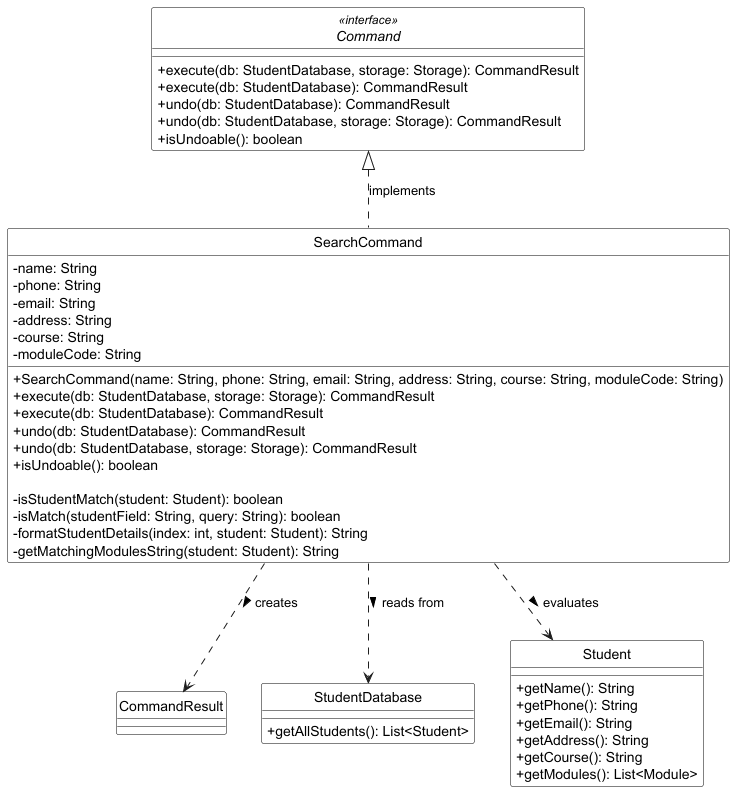

The diagram above was rendered by PlantUML. Its source (embedded in the PNG):
@startuml
skinparam classAttributeIconSize 0
skinparam classBackgroundColor White
skinparam classBorderColor Black
skinparam style strictuml

interface Command <<interface>> {
  + execute(db: StudentDatabase, storage: Storage): CommandResult
  + execute(db: StudentDatabase): CommandResult
  + undo(db: StudentDatabase): CommandResult
  + undo(db: StudentDatabase, storage: Storage): CommandResult
  + isUndoable(): boolean
}

class SearchCommand {
  - name: String
  - phone: String
  - email: String
  - address: String
  - course: String
  - moduleCode: String
  
  + SearchCommand(name: String, phone: String, email: String, address: String, course: String, moduleCode: String)
  + execute(db: StudentDatabase, storage: Storage): CommandResult
  + execute(db: StudentDatabase): CommandResult
  + undo(db: StudentDatabase): CommandResult
  + undo(db: StudentDatabase, storage: Storage): CommandResult
  + isUndoable(): boolean
  
  - isStudentMatch(student: Student): boolean
  - isMatch(studentField: String, query: String): boolean
  - formatStudentDetails(index: int, student: Student): String
  - getMatchingModulesString(student: Student): String
}

' External classes used by SearchCommand
class CommandResult {
}

class StudentDatabase {
  + getAllStudents(): List<Student>
}

class Student {
  + getName(): String
  + getPhone(): String
  + getEmail(): String
  + getAddress(): String
  + getCourse(): String
  + getModules(): List<Module>
}

' Relationships
Command <|.. SearchCommand : implements
SearchCommand ..> StudentDatabase : reads from >
SearchCommand ..> CommandResult : creates >
SearchCommand ..> Student : evaluates >

@enduml